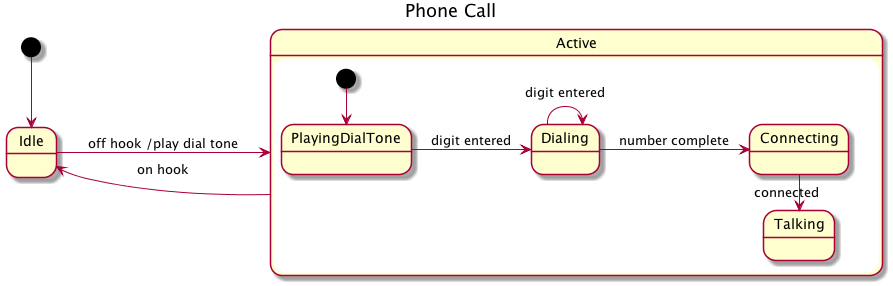

The diagram above was rendered by PlantUML. Its source (embedded in the PNG):
@startuml
left to right direction
title Phone Call
[*] -> Idle
Idle --> Active : off hook /play dial tone
Active --> Idle : on hook

state Active {
[*] -> PlayingDialTone
PlayingDialTone --> Dialing : digit entered
Dialing --> Connecting : number complete
Dialing --> Dialing : digit entered
Connecting -> Talking : connected
}
@enduml